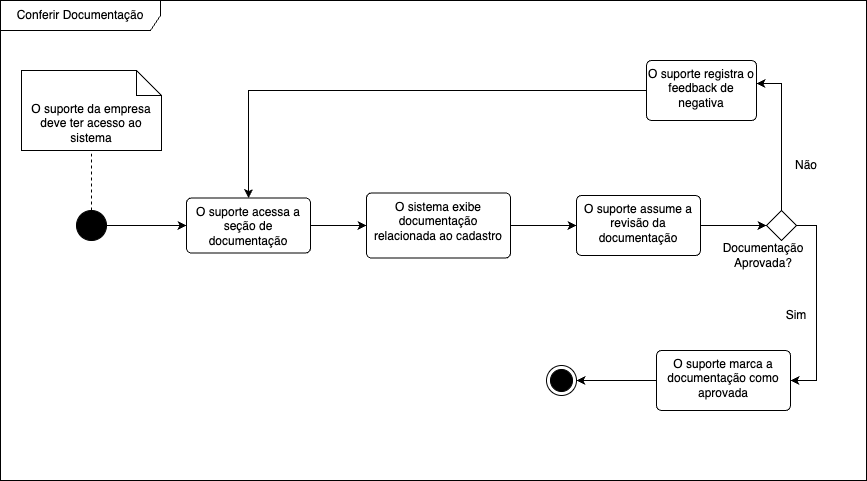

The diagram above was exported from draw.io. Its source (the exported page's mxGraphModel, read from the mxfile embedded in the PNG):
<mxGraphModel dx="1194" dy="660" grid="1" gridSize="10" guides="1" tooltips="1" connect="1" arrows="1" fold="1" page="1" pageScale="1" pageWidth="827" pageHeight="1169" math="0" shadow="0">
  <root>
    <mxCell id="0" />
    <mxCell id="1" parent="0" />
    <mxCell id="Z0sejgEQHIHwlj2c3rmr-2" value="Conferir Documentação" style="shape=umlFrame;whiteSpace=wrap;html=1;pointerEvents=0;recursiveResize=0;container=1;collapsible=0;width=160;" vertex="1" parent="1">
      <mxGeometry x="34" y="100" width="866" height="480" as="geometry" />
    </mxCell>
    <mxCell id="Z0sejgEQHIHwlj2c3rmr-17" style="edgeStyle=orthogonalEdgeStyle;rounded=0;orthogonalLoop=1;jettySize=auto;html=1;exitX=1;exitY=0.5;exitDx=0;exitDy=0;entryX=0;entryY=0.5;entryDx=0;entryDy=0;" edge="1" parent="Z0sejgEQHIHwlj2c3rmr-2" source="Z0sejgEQHIHwlj2c3rmr-3" target="Z0sejgEQHIHwlj2c3rmr-15">
      <mxGeometry relative="1" as="geometry" />
    </mxCell>
    <mxCell id="Z0sejgEQHIHwlj2c3rmr-3" value="O suporte acessa a seção de documentação" style="html=1;align=center;verticalAlign=top;rounded=1;absoluteArcSize=1;arcSize=10;dashed=0;whiteSpace=wrap;" vertex="1" parent="Z0sejgEQHIHwlj2c3rmr-2">
      <mxGeometry x="186" y="197.5" width="124" height="55" as="geometry" />
    </mxCell>
    <mxCell id="Z0sejgEQHIHwlj2c3rmr-11" value="O suporte da empresa deve ter acesso ao sistema" style="shape=note2;boundedLbl=1;whiteSpace=wrap;html=1;size=25;verticalAlign=top;align=center;" vertex="1" parent="Z0sejgEQHIHwlj2c3rmr-2">
      <mxGeometry x="21" y="70" width="140" height="80" as="geometry" />
    </mxCell>
    <mxCell id="Z0sejgEQHIHwlj2c3rmr-13" style="edgeStyle=orthogonalEdgeStyle;rounded=0;orthogonalLoop=1;jettySize=auto;html=1;exitX=0.5;exitY=0;exitDx=0;exitDy=0;dashed=1;endArrow=baseDash;endFill=0;" edge="1" parent="Z0sejgEQHIHwlj2c3rmr-2" source="Z0sejgEQHIHwlj2c3rmr-1" target="Z0sejgEQHIHwlj2c3rmr-11">
      <mxGeometry relative="1" as="geometry" />
    </mxCell>
    <mxCell id="Z0sejgEQHIHwlj2c3rmr-14" style="edgeStyle=orthogonalEdgeStyle;rounded=0;orthogonalLoop=1;jettySize=auto;html=1;exitX=1;exitY=0.5;exitDx=0;exitDy=0;entryX=0;entryY=0.5;entryDx=0;entryDy=0;" edge="1" parent="Z0sejgEQHIHwlj2c3rmr-2" source="Z0sejgEQHIHwlj2c3rmr-1" target="Z0sejgEQHIHwlj2c3rmr-3">
      <mxGeometry relative="1" as="geometry" />
    </mxCell>
    <mxCell id="Z0sejgEQHIHwlj2c3rmr-1" value="" style="ellipse;fillColor=strokeColor;html=1;" vertex="1" parent="Z0sejgEQHIHwlj2c3rmr-2">
      <mxGeometry x="76" y="210" width="30" height="30" as="geometry" />
    </mxCell>
    <mxCell id="Z0sejgEQHIHwlj2c3rmr-19" style="edgeStyle=orthogonalEdgeStyle;rounded=0;orthogonalLoop=1;jettySize=auto;html=1;exitX=1;exitY=0.5;exitDx=0;exitDy=0;entryX=0;entryY=0.5;entryDx=0;entryDy=0;" edge="1" parent="Z0sejgEQHIHwlj2c3rmr-2" source="Z0sejgEQHIHwlj2c3rmr-15" target="Z0sejgEQHIHwlj2c3rmr-18">
      <mxGeometry relative="1" as="geometry" />
    </mxCell>
    <mxCell id="Z0sejgEQHIHwlj2c3rmr-15" value="O sistema exibe documentação relacionada ao cadastro" style="html=1;align=center;verticalAlign=top;rounded=1;absoluteArcSize=1;arcSize=10;dashed=0;whiteSpace=wrap;" vertex="1" parent="Z0sejgEQHIHwlj2c3rmr-2">
      <mxGeometry x="366" y="192.5" width="144" height="65" as="geometry" />
    </mxCell>
    <mxCell id="Z0sejgEQHIHwlj2c3rmr-21" style="edgeStyle=orthogonalEdgeStyle;rounded=0;orthogonalLoop=1;jettySize=auto;html=1;exitX=1;exitY=0.5;exitDx=0;exitDy=0;entryX=0;entryY=0.5;entryDx=0;entryDy=0;" edge="1" parent="Z0sejgEQHIHwlj2c3rmr-2" source="Z0sejgEQHIHwlj2c3rmr-18" target="Z0sejgEQHIHwlj2c3rmr-20">
      <mxGeometry relative="1" as="geometry" />
    </mxCell>
    <mxCell id="Z0sejgEQHIHwlj2c3rmr-18" value="O suporte assume a revisão da documentação" style="html=1;align=center;verticalAlign=top;rounded=1;absoluteArcSize=1;arcSize=10;dashed=0;whiteSpace=wrap;" vertex="1" parent="Z0sejgEQHIHwlj2c3rmr-2">
      <mxGeometry x="576" y="195" width="124" height="60" as="geometry" />
    </mxCell>
    <mxCell id="Z0sejgEQHIHwlj2c3rmr-26" style="edgeStyle=orthogonalEdgeStyle;rounded=0;orthogonalLoop=1;jettySize=auto;html=1;exitX=1;exitY=0.5;exitDx=0;exitDy=0;entryX=1;entryY=0.5;entryDx=0;entryDy=0;" edge="1" parent="Z0sejgEQHIHwlj2c3rmr-2" source="Z0sejgEQHIHwlj2c3rmr-20" target="Z0sejgEQHIHwlj2c3rmr-25">
      <mxGeometry relative="1" as="geometry" />
    </mxCell>
    <mxCell id="Z0sejgEQHIHwlj2c3rmr-20" value="" style="rhombus;" vertex="1" parent="Z0sejgEQHIHwlj2c3rmr-2">
      <mxGeometry x="766" y="210" width="30" height="30" as="geometry" />
    </mxCell>
    <mxCell id="Z0sejgEQHIHwlj2c3rmr-22" value="Documentação Aprovada?" style="text;html=1;align=center;verticalAlign=middle;whiteSpace=wrap;rounded=0;" vertex="1" parent="Z0sejgEQHIHwlj2c3rmr-2">
      <mxGeometry x="733" y="240" width="60" height="30" as="geometry" />
    </mxCell>
    <mxCell id="Z0sejgEQHIHwlj2c3rmr-29" style="edgeStyle=orthogonalEdgeStyle;rounded=0;orthogonalLoop=1;jettySize=auto;html=1;exitX=0;exitY=0.5;exitDx=0;exitDy=0;entryX=1;entryY=0.5;entryDx=0;entryDy=0;" edge="1" parent="Z0sejgEQHIHwlj2c3rmr-2" source="Z0sejgEQHIHwlj2c3rmr-25" target="Z0sejgEQHIHwlj2c3rmr-28">
      <mxGeometry relative="1" as="geometry" />
    </mxCell>
    <mxCell id="Z0sejgEQHIHwlj2c3rmr-25" value="O suporte marca a documentação como aprovada" style="html=1;align=center;verticalAlign=top;rounded=1;absoluteArcSize=1;arcSize=10;dashed=0;whiteSpace=wrap;" vertex="1" parent="Z0sejgEQHIHwlj2c3rmr-2">
      <mxGeometry x="656" y="350" width="134" height="60" as="geometry" />
    </mxCell>
    <mxCell id="Z0sejgEQHIHwlj2c3rmr-28" value="" style="ellipse;html=1;shape=endState;fillColor=strokeColor;" vertex="1" parent="Z0sejgEQHIHwlj2c3rmr-2">
      <mxGeometry x="546" y="365" width="30" height="30" as="geometry" />
    </mxCell>
    <mxCell id="Z0sejgEQHIHwlj2c3rmr-30" value="Sim" style="text;html=1;align=center;verticalAlign=middle;whiteSpace=wrap;rounded=0;" vertex="1" parent="Z0sejgEQHIHwlj2c3rmr-2">
      <mxGeometry x="766" y="300" width="60" height="30" as="geometry" />
    </mxCell>
    <mxCell id="Z0sejgEQHIHwlj2c3rmr-33" style="edgeStyle=orthogonalEdgeStyle;rounded=0;orthogonalLoop=1;jettySize=auto;html=1;exitX=0;exitY=0.5;exitDx=0;exitDy=0;entryX=0.5;entryY=0;entryDx=0;entryDy=0;" edge="1" parent="Z0sejgEQHIHwlj2c3rmr-2" source="Z0sejgEQHIHwlj2c3rmr-31" target="Z0sejgEQHIHwlj2c3rmr-3">
      <mxGeometry relative="1" as="geometry" />
    </mxCell>
    <mxCell id="Z0sejgEQHIHwlj2c3rmr-31" value="O suporte registra o feedback de negativa" style="html=1;align=center;verticalAlign=top;rounded=1;absoluteArcSize=1;arcSize=10;dashed=0;whiteSpace=wrap;" vertex="1" parent="Z0sejgEQHIHwlj2c3rmr-2">
      <mxGeometry x="646" y="60" width="110" height="60" as="geometry" />
    </mxCell>
    <mxCell id="Z0sejgEQHIHwlj2c3rmr-32" style="edgeStyle=orthogonalEdgeStyle;rounded=0;orthogonalLoop=1;jettySize=auto;html=1;exitX=0.5;exitY=0;exitDx=0;exitDy=0;entryX=1;entryY=0.383;entryDx=0;entryDy=0;entryPerimeter=0;" edge="1" parent="Z0sejgEQHIHwlj2c3rmr-2" source="Z0sejgEQHIHwlj2c3rmr-20" target="Z0sejgEQHIHwlj2c3rmr-31">
      <mxGeometry relative="1" as="geometry" />
    </mxCell>
    <mxCell id="Z0sejgEQHIHwlj2c3rmr-34" value="Não" style="text;html=1;align=center;verticalAlign=middle;whiteSpace=wrap;rounded=0;" vertex="1" parent="Z0sejgEQHIHwlj2c3rmr-2">
      <mxGeometry x="776" y="150" width="60" height="30" as="geometry" />
    </mxCell>
  </root>
</mxGraphModel>